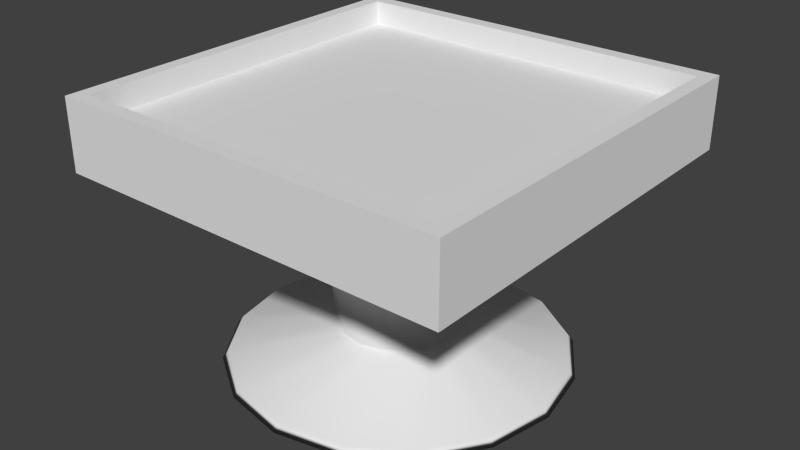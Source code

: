 # Source: untitled.blend  (saved by Blender 2.73.0; exported with 4.5.12 LTS)
import bpy
from mathutils import Matrix  # noqa: F401  (used for matrix-valued properties, if any)

bpy.ops.wm.read_factory_settings(use_empty=True)
scene = bpy.context.scene
scene.name = 'Scene'

# ---- collections
col_collection_1 = bpy.data.collections.new('Collection 1'); scene.collection.children.link(col_collection_1)

# ---- world
world_world = bpy.data.worlds.new('World'); scene.world = world_world
world_world.color = (0.05088, 0.05088, 0.05088)
world_world.use_sun_shadow = False
world_world.sun_shadow_jitter_overblur = 0.0
world_world.cycles.sampling_method = 'MANUAL'
world_world.cycles.sample_map_resolution = 256

# ---- meshes
me_cube_001 = bpy.data.meshes.new('Cube.001')
me_cube_001.from_pydata([(-1.0, -1.0, -1.0), (-1.0, 1.0, -1.0), (1.0, 1.0, -1.0), (1.0, -1.0, -1.0), (-1.0, -1.0, 1.0), (-1.0, 1.0, 1.0), (1.0, 1.0, 1.0), (1.0, -1.0, 1.0), (-1.0, 1.0, 0.0), (0.0, 1.0, 1.0), (1.0, 1.0, 0.0), (0.0, 1.0, -1.0), (-1.0, 1.0, -0.9276), (0.9304, 1.0, 1.0), (1.0, 1.0, -0.9276), (-0.9304, 1.0, -1.0), (-1.0, 1.0, 0.9276), (-0.9304, 1.0, 1.0), (1.0, 1.0, 0.9276), (0.9304, 1.0, -1.0), (0.0, 1.0, -0.9276), (0.0, 1.0, 0.9276), (-0.9304, 1.0, 0.0), (0.9304, 1.0, 0.0), (0.9304, 1.0, 0.9276), (-0.9304, 1.0, 0.9276), (-0.9304, 1.0, -0.9276), (0.9304, 1.0, -0.9276), (-1.0, -1.0, 0.0), (-1.0, 1.0, -0.9276), (1.0, 1.0, -0.9276), (-1.0, 1.0, 0.9276), (1.0, 1.0, 0.9276), (0.0, 1.0, -0.9276), (0.0, 1.0, 0.9276), (-0.9304, 1.0, 0.0), (0.9304, 1.0, 0.0), (0.9304, 1.0, 0.9276), (-0.9304, 1.0, 0.9276), (-0.9304, 1.0, -0.9276), (0.9304, 1.0, -0.9276), (0.0, 0.3139, 0.0), (0.0, 0.3139, -0.9276), (0.0, 0.3139, 0.9276), (-0.9304, 0.3139, 0.0), (0.9304, 0.3139, 0.0), (0.9304, 0.3139, 0.9276), (-0.9304, 0.3139, 0.9276), (-0.9304, 0.3139, -0.9276), (0.9304, 0.3139, -0.9276), (1.0, -1.0, 0.0), (0.0, -1.0, 1.0), (0.0, -1.0, -1.0), (-1.0, -1.0, 0.5), (1.0, -1.0, -0.5), (-0.5, -1.0, 1.0), (0.5, -1.0, -1.0), (-1.0, -1.0, -0.5), (1.0, -1.0, 0.5), (0.5, -1.0, 1.0), (-0.5, -1.0, -1.0), (0.000793, -1.163, -0.5973), (-0.0008001, -1.163, 0.5973), (0.5973, -1.163, 0.0007985), (-0.5973, -1.163, -0.0007946), (-0.4465, -1.163, 0.4453), (0.4453, -1.163, 0.4465), (0.4465, -1.163, -0.4453), (-0.4453, -1.163, -0.4465), (-1.0, -1.0, 0.75), (1.0, -1.0, -0.75), (-0.75, -1.0, 1.0), (0.75, -1.0, -1.0), (-1.0, -1.0, -0.25), (1.0, -1.0, 0.25), (0.25, -1.0, 1.0), (-0.25, -1.0, -1.0), (0.0, -1.0, -0.75), (0.75, -1.0, 0.0), (-1.0, -1.0, 0.25), (1.0, -1.0, -0.25), (-0.25, -1.0, 1.0), (0.25, -1.0, -1.0), (-1.0, -1.0, -0.75), (1.0, -1.0, 0.75), (0.75, -1.0, 1.0), (-0.75, -1.0, -1.0), (0.0, -1.0, 0.75), (-0.75, -1.0, 0.0), (-0.562, -1.163, 0.228), (-0.5, -1.0, 0.75), (-0.2295, -1.163, 0.5614), (-0.75, -1.0, 0.5), (0.5614, -1.163, 0.2295), (0.5, -1.0, 0.75), (0.75, -1.0, 0.5), (0.228, -1.163, 0.562), (0.5, -1.0, -0.75), (0.562, -1.163, -0.228), (0.75, -1.0, -0.5), (0.2295, -1.163, -0.5614), (-0.5, -1.0, -0.75), (-0.5614, -1.163, -0.2295), (-0.228, -1.163, -0.562), (-0.75, -1.0, -0.5), (-0.75, -1.0, -0.25), (-0.25, -1.0, -0.75), (0.75, -1.0, -0.25), (0.75, -1.0, -0.75), (0.25, -1.0, 0.75), (0.75, -1.0, 0.75), (0.75, -1.0, 0.25), (-0.75, -1.0, 0.75), (-0.25, -1.0, 0.75), (-0.75, -1.0, 0.25), (0.25, -1.0, -0.75), (-0.75, -1.0, -0.75), (-7.034e-06, -6.593, 3.936e-06), (0.8239, -6.383, 4.031e-06), (0.3526, -3.126, 4.061e-06), (0.8533, -6.593, 3.943e-06), (0.2954, -5.572, 4.061e-06), (0.663, -1.686, 3.915e-06), (0.7612, -6.383, -0.3153), (0.3257, -3.126, -0.1349), (0.7884, -6.593, -0.3266), (0.2729, -5.572, -0.113), (0.6125, -1.686, -0.2537), (0.5826, -6.383, -0.5826), (0.2493, -3.126, -0.2493), (0.6034, -6.593, -0.6034), (0.2088, -5.572, -0.2088), (0.4688, -1.686, -0.4688), (0.3153, -6.383, -0.7612), (0.1349, -3.126, -0.3257), (0.3265, -6.593, -0.7884), (0.113, -5.572, -0.2729), (0.2537, -1.686, -0.6125), (-6.951e-06, -6.383, -0.8239), (-6.884e-06, -3.126, -0.3526), (-7.063e-06, -6.593, -0.8533), (-6.892e-06, -5.572, -0.2954), (-7.033e-06, -1.686, -0.663), (-0.3153, -6.383, -0.7612), (-0.1349, -3.126, -0.3257), (-0.3266, -6.593, -0.7884), (-0.113, -5.572, -0.2729), (-0.2537, -1.686, -0.6125), (-0.5826, -6.383, -0.5826), (-0.2493, -3.126, -0.2493), (-0.6034, -6.593, -0.6034), (-0.2089, -5.572, -0.2088), (-0.4688, -1.686, -0.4688), (-0.7612, -6.383, -0.3153), (-0.3257, -3.126, -0.1349), (-0.7884, -6.593, -0.3266), (-0.2729, -5.572, -0.113), (-0.6126, -1.686, -0.2537), (-0.8239, -6.383, 3.867e-06), (-0.3526, -3.126, 3.759e-06), (-0.8533, -6.593, 4.007e-06), (-0.2954, -5.572, 3.781e-06), (-0.663, -1.686, 3.919e-06), (-0.7612, -6.383, 0.3153), (-0.3257, -3.126, 0.1349), (-0.7884, -6.593, 0.3266), (-0.2729, -5.572, 0.113), (-0.6126, -1.686, 0.2537), (-0.5826, -6.383, 0.5826), (-0.2493, -3.126, 0.2493), (-0.6034, -6.593, 0.6034), (-0.2089, -5.572, 0.2089), (-0.4688, -1.686, 0.4688), (-0.3153, -6.383, 0.7612), (-0.1349, -3.126, 0.3257), (-0.3266, -6.593, 0.7884), (-0.113, -5.572, 0.2729), (-0.2537, -1.686, 0.6126), (-7.141e-06, -6.383, 0.8239), (-7.194e-06, -3.126, 0.3526), (-7.03e-06, -6.593, 0.8533), (-7.182e-06, -5.572, 0.2954), (-7.052e-06, -1.686, 0.663), (0.3153, -6.383, 0.7612), (0.1349, -3.126, 0.3257), (0.3265, -6.593, 0.7884), (0.113, -5.572, 0.2729), (0.2537, -1.686, 0.6126), (0.5826, -6.383, 0.5826), (0.2493, -3.126, 0.2493), (0.6034, -6.593, 0.6034), (0.2088, -5.572, 0.2089), (0.4688, -1.686, 0.4688), (0.7612, -6.383, 0.3153), (0.3257, -3.126, 0.1349), (0.7884, -6.593, 0.3266), (0.2729, -5.572, 0.113), (0.6125, -1.686, 0.2537)], [], [(4, 5, 16, 8, 12, 1, 0, 83, 57, 73, 28, 79, 53, 69), (27, 14, 2, 19), (6, 7, 84, 58, 74, 50, 80, 54, 70, 3, 2, 14, 10, 18), (116, 83, 0, 86), (0, 1, 15, 11, 19, 2, 3, 72, 56, 82, 52, 76, 60, 86), (7, 6, 13, 9, 17, 5, 4, 71, 55, 81, 51, 75, 59, 85), (26, 20, 11, 15), (20, 26, 39, 33), (24, 18, 10, 23), (23, 27, 40, 36), (9, 13, 24, 21), (13, 6, 18, 24), (16, 25, 22, 8), (5, 17, 25, 16), (17, 9, 21, 25), (12, 26, 15, 1), (8, 22, 26, 12), (27, 20, 33, 40), (20, 27, 19, 11), (27, 14, 30, 40), (23, 10, 14, 27), (39, 35, 44, 48), (33, 39, 48, 42), (36, 40, 49, 45), (40, 33, 42, 49), (12, 26, 39, 29), (26, 22, 35, 39), (25, 21, 34, 38), (16, 25, 38, 31), (22, 25, 38, 35), (24, 18, 32, 37), (21, 24, 37, 34), (24, 23, 36, 37), (47, 43, 41, 44), (43, 46, 45, 41), (44, 41, 42, 48), (41, 45, 49, 42), (38, 34, 43, 47), (35, 38, 47, 44), (34, 37, 46, 43), (37, 36, 45, 46), (115, 77, 52, 82), (114, 79, 28, 88), (113, 90, 65, 91), (112, 69, 53, 92), (111, 93, 63, 78), (110, 94, 66, 95), (109, 87, 62, 96), (108, 97, 56, 72), (107, 98, 67, 99), (106, 101, 60, 76), (105, 73, 57, 104), (102, 105, 104, 68), (64, 88, 105, 102), (88, 28, 73, 105), (77, 106, 76, 52), (61, 103, 106, 77), (103, 68, 101, 106), (80, 107, 99, 54), (50, 78, 107, 80), (78, 63, 98, 107), (70, 108, 72, 3), (54, 99, 108, 70), (99, 67, 97, 108), (94, 109, 96, 66), (59, 75, 109, 94), (75, 51, 87, 109), (84, 110, 95, 58), (7, 85, 110, 84), (85, 59, 94, 110), (74, 111, 78, 50), (58, 95, 111, 74), (95, 66, 93, 111), (90, 112, 92, 65), (55, 71, 112, 90), (71, 4, 69, 112), (87, 113, 91, 62), (51, 81, 113, 87), (81, 55, 90, 113), (89, 114, 88, 64), (65, 92, 114, 89), (92, 53, 79, 114), (97, 115, 82, 56), (67, 100, 115, 97), (100, 61, 77, 115), (101, 116, 86, 60), (68, 104, 116, 101), (104, 57, 83, 116), (120, 118, 123, 125), (125, 123, 128, 130), (130, 128, 133, 135), (135, 133, 138, 140), (140, 138, 143, 145), (145, 143, 148, 150), (150, 148, 153, 155), (155, 153, 158, 160), (160, 158, 163, 165), (165, 163, 168, 170), (170, 168, 173, 175), (175, 173, 178, 180), (180, 178, 183, 185), (185, 183, 188, 190), (190, 188, 193, 195), (195, 193, 118, 120), (121, 119, 124, 126), (126, 124, 129, 131), (131, 129, 134, 136), (136, 134, 139, 141), (141, 139, 144, 146), (146, 144, 149, 151), (151, 149, 154, 156), (156, 154, 159, 161), (161, 159, 164, 166), (166, 164, 169, 171), (171, 169, 174, 176), (176, 174, 179, 181), (181, 179, 184, 186), (186, 184, 189, 191), (191, 189, 194, 196), (196, 194, 119, 121), (122, 63, 98, 127), (127, 98, 67, 132), (132, 67, 100, 137), (137, 100, 61, 142), (142, 61, 103, 147), (147, 103, 68, 152), (152, 68, 102, 157), (157, 102, 64, 162), (162, 64, 89, 167), (167, 89, 65, 172), (177, 91, 62, 182), (182, 62, 96, 187), (172, 65, 91, 177), (197, 93, 63, 122), (192, 66, 93, 197), (117, 125, 130), (118, 121, 126, 123), (123, 126, 131, 128), (128, 131, 136, 133), (133, 136, 141, 138), (138, 141, 146, 143), (143, 146, 151, 148), (148, 151, 156, 153), (153, 156, 161, 158), (158, 161, 166, 163), (163, 166, 171, 168), (168, 171, 176, 173), (173, 176, 181, 178), (178, 181, 186, 183), (183, 186, 191, 188), (188, 191, 196, 193), (193, 196, 121, 118), (119, 122, 127, 124), (124, 127, 132, 129), (129, 132, 137, 134), (134, 137, 142, 139), (139, 142, 147, 144), (144, 147, 152, 149), (149, 152, 157, 154), (154, 157, 162, 159), (159, 162, 167, 164), (164, 167, 172, 169), (169, 172, 177, 174), (174, 177, 182, 179), (179, 182, 187, 184), (184, 187, 192, 189), (189, 192, 197, 194), (194, 197, 122, 119), (117, 120, 125), (187, 96, 66, 192), (117, 130, 135), (117, 135, 140), (117, 140, 145), (117, 145, 150), (117, 150, 155), (117, 155, 160), (117, 160, 165), (117, 165, 170), (117, 170, 175), (117, 175, 180), (117, 180, 185), (117, 185, 190), (117, 190, 195), (117, 195, 120)])
me_cube_001.polygons.foreach_set('use_smooth', [0, 0, 0, 0, 0, 0, 0, 0, 0, 0, 0, 0, 0, 0, 0, 0, 0, 0, 0, 0, 0, 0, 0, 0, 0, 0, 0, 0, 0, 0, 0, 0, 0, 0, 0, 0, 0, 0, 0, 0, 0, 0, 0, 0, 0, 0, 0, 0, 0, 0, 0, 0, 0, 0, 0, 0, 0, 0, 0, 0, 0, 0, 0, 0, 0, 0, 0, 0, 0, 0, 0, 0, 0, 0, 0, 0, 0, 0, 0, 0, 0, 0, 0, 0, 0, 0, 0, 0, 1, 1, 1, 1, 1, 1, 1, 1, 1, 1, 1, 1, 1, 1, 1, 1, 1, 1, 1, 1, 1, 1, 1, 1, 1, 1, 1, 1, 1, 1, 1, 1, 1, 1, 1, 1, 1, 1, 1, 1, 1, 1, 1, 1, 1, 1, 1, 1, 1, 1, 1, 1, 1, 1, 1, 1, 1, 1, 1, 1, 1, 1, 1, 1, 1, 1, 1, 1, 1, 1, 1, 1, 1, 1, 1, 1, 1, 1, 1, 1, 1, 1, 1, 1, 1, 1, 1, 1, 1, 1, 1, 1, 1, 1, 1, 1])
_uv = me_cube_001.uv_layers.new(name='UVMap')
_uv.uv.foreach_set('vector', [0.7849, 0.3172, 0.5241, 0.3172, 0.5241, 0.3267, 0.5241, 0.4476, 0.5241, 0.5686, 0.5241, 0.578, 0.7849, 0.578, 0.7849, 0.5454, 0.7849, 0.5128, 0.7849, 0.4802, 0.7849, 0.4476, 0.7849, 0.415, 0.7849, 0.3824, 0.7849, 0.3498, 0.4627, 0.2623, 0.4536, 0.2623, 0.4536, 0.2717, 0.4627, 0.2717, 0.4536, 0.0004946, 0.7144, 0.0004946, 0.7144, 0.0331, 0.7144, 0.0657, 0.7144, 0.0983, 0.7144, 0.1309, 0.7144, 0.1635, 0.7144, 0.1961, 0.7144, 0.2287, 0.7144, 0.2613, 0.4536, 0.2613, 0.4536, 0.2519, 0.4536, 0.1309, 0.4536, 0.009937, 0.4398, 0.849, 0.4724, 0.849, 0.4724, 0.8816, 0.4398, 0.8816, 0.5231, 0.578, 0.5231, 0.3172, 0.514, 0.3172, 0.3927, 0.3172, 0.2714, 0.3172, 0.2623, 0.3172, 0.2623, 0.578, 0.2949, 0.578, 0.3275, 0.578, 0.3601, 0.578, 0.3927, 0.578, 0.4253, 0.578, 0.4579, 0.578, 0.4905, 0.578, 0.0004946, 0.578, 0.0004946, 0.3172, 0.00957, 0.3172, 0.1309, 0.3172, 0.2522, 0.3172, 0.2613, 0.3172, 0.2613, 0.578, 0.2287, 0.578, 0.1961, 0.578, 0.1635, 0.578, 0.1309, 0.578, 0.0983, 0.578, 0.0657, 0.578, 0.0331, 0.578, 0.7053, 0.2623, 0.584, 0.2623, 0.584, 0.2717, 0.7053, 0.2717, 0.8367, 0.0004946, 0.9581, 0.0004946, 0.9581, 0.0004946, 0.8367, 0.0004946, 0.9947, 0.579, 0.9857, 0.579, 0.9857, 0.7, 0.9947, 0.7, 0.4536, 0.2756, 0.4536, 0.2756, 0.4536, 0.2756, 0.4536, 0.2756, 0.584, 0.3068, 0.4627, 0.3068, 0.4627, 0.3162, 0.584, 0.3162, 0.4627, 0.3068, 0.4536, 0.3068, 0.4536, 0.3162, 0.4627, 0.3162, 0.9995, 0.1185, 0.9904, 0.1185, 0.9904, 0.2394, 0.9995, 0.2394, 0.7144, 0.3068, 0.7053, 0.3068, 0.7053, 0.3162, 0.7144, 0.3162, 0.7053, 0.3068, 0.584, 0.3068, 0.584, 0.3162, 0.7053, 0.3162, 0.7144, 0.2623, 0.7053, 0.2623, 0.7053, 0.2717, 0.7144, 0.2717, 0.9995, 0.2394, 0.9904, 0.2394, 0.9904, 0.3604, 0.9995, 0.3604, 0.7154, 0.0004946, 0.8367, 0.0004946, 0.8367, 0.0004946, 0.7154, 0.0004946, 0.584, 0.2623, 0.4627, 0.2623, 0.4627, 0.2717, 0.584, 0.2717, 0.4536, 0.2957, 0.4536, 0.2867, 0.4536, 0.2867, 0.4536, 0.2957, 0.9947, 0.7, 0.9857, 0.7, 0.9857, 0.821, 0.9947, 0.821, 0.8861, 0.9193, 0.8861, 0.7983, 0.9755, 0.7983, 0.9755, 0.9193, 0.8367, 0.0004946, 0.9581, 0.0004946, 0.9581, 0.08997, 0.8367, 0.08997, 0.8664, 0.2394, 0.8664, 0.3604, 0.9558, 0.3604, 0.9559, 0.2394, 0.7154, 0.0004946, 0.8367, 0.0004946, 0.8367, 0.08997, 0.7154, 0.08997, 0.4536, 0.2857, 0.4536, 0.2766, 0.4536, 0.2766, 0.4536, 0.2857, 0.4536, 0.2746, 0.4536, 0.2746, 0.4536, 0.2746, 0.4536, 0.2746, 0.4724, 0.8826, 0.351, 0.8826, 0.351, 0.8826, 0.4724, 0.8826, 0.4546, 0.2857, 0.4546, 0.2766, 0.4546, 0.2766, 0.4546, 0.2857, 0.4536, 0.2746, 0.4536, 0.2746, 0.4536, 0.2746, 0.4536, 0.2746, 0.4536, 0.3058, 0.4536, 0.2967, 0.4536, 0.2967, 0.4536, 0.3058, 0.351, 0.8826, 0.2297, 0.8826, 0.2297, 0.8826, 0.351, 0.8826, 0.4536, 0.2756, 0.4536, 0.2756, 0.4536, 0.2756, 0.4536, 0.2756, 0.2432, 0.579, 0.1218, 0.579, 0.1218, 0.7, 0.2432, 0.7, 0.1218, 0.579, 0.0004946, 0.579, 0.0004946, 0.7, 0.1218, 0.7, 0.2432, 0.7, 0.1218, 0.7, 0.1218, 0.821, 0.2432, 0.821, 0.1218, 0.7, 0.0004946, 0.7, 0.0004946, 0.821, 0.1218, 0.821, 0.4724, 0.8826, 0.351, 0.8826, 0.351, 0.9721, 0.4724, 0.9721, 0.8664, 0.4823, 0.8664, 0.3614, 0.9559, 0.3614, 0.9558, 0.4823, 0.351, 0.8826, 0.2297, 0.8826, 0.2297, 0.9721, 0.351, 0.9721, 0.8664, 0.1185, 0.8664, 0.2394, 0.9559, 0.2394, 0.9559, 0.1185, 0.3094, 0.849, 0.342, 0.849, 0.342, 0.8816, 0.3094, 0.8816, 0.7523, 0.415, 0.7849, 0.415, 0.7849, 0.4476, 0.7523, 0.4476, 0.6871, 0.3498, 0.7197, 0.3498, 0.7127, 0.3896, 0.6844, 0.3744, 0.7523, 0.3498, 0.7849, 0.3498, 0.7849, 0.3824, 0.7523, 0.3824, 0.5567, 0.415, 0.5813, 0.4177, 0.5766, 0.4475, 0.5567, 0.4476, 0.5567, 0.3498, 0.5893, 0.3498, 0.5964, 0.3894, 0.5567, 0.3824, 0.6219, 0.3498, 0.6545, 0.3498, 0.6546, 0.3697, 0.6248, 0.3743, 0.2441, 0.849, 0.2768, 0.849, 0.2768, 0.8816, 0.2441, 0.8816, 0.2441, 0.7838, 0.2687, 0.781, 0.2837, 0.8093, 0.2441, 0.8164, 0.3746, 0.849, 0.4072, 0.849, 0.4072, 0.8816, 0.3746, 0.8816, 0.4398, 0.7838, 0.4724, 0.7838, 0.4724, 0.8164, 0.4398, 0.8164, 0.4152, 0.7812, 0.4398, 0.7838, 0.4398, 0.8164, 0.4, 0.8095, 0.7324, 0.4477, 0.7523, 0.4476, 0.7523, 0.4802, 0.7277, 0.4776, 0.7523, 0.4476, 0.7849, 0.4476, 0.7849, 0.4802, 0.7523, 0.4802, 0.342, 0.849, 0.3746, 0.849, 0.3746, 0.8816, 0.342, 0.8816, 0.3419, 0.8291, 0.3717, 0.8245, 0.3746, 0.849, 0.342, 0.849, 0.3717, 0.8245, 0.4, 0.8095, 0.4072, 0.849, 0.3746, 0.849, 0.9568, 0.2825, 0.9894, 0.2825, 0.9894, 0.3151, 0.9568, 0.3151, 0.9568, 0.2489, 0.9894, 0.2489, 0.9894, 0.2815, 0.9568, 0.2815, 0.5567, 0.4476, 0.5766, 0.4475, 0.5812, 0.4774, 0.5567, 0.4802, 0.9568, 0.3477, 0.9894, 0.3477, 0.9894, 0.3803, 0.9568, 0.3803, 0.9568, 0.3151, 0.9894, 0.3151, 0.9894, 0.3477, 0.9568, 0.3477, 0.2441, 0.8164, 0.2837, 0.8093, 0.2768, 0.849, 0.2441, 0.849, 0.5893, 0.3498, 0.6219, 0.3498, 0.6248, 0.3743, 0.5964, 0.3894, 0.5893, 0.3172, 0.6219, 0.3172, 0.6219, 0.3498, 0.5893, 0.3498, 0.6219, 0.3172, 0.6545, 0.3172, 0.6545, 0.3498, 0.6219, 0.3498, 0.9568, 0.1511, 0.9894, 0.1511, 0.9894, 0.1837, 0.9568, 0.1837, 0.9568, 0.1185, 0.9894, 0.1185, 0.9894, 0.1511, 0.9568, 0.1511, 0.5567, 0.3172, 0.5893, 0.3172, 0.5893, 0.3498, 0.5567, 0.3498, 0.9568, 0.2163, 0.9894, 0.2163, 0.9894, 0.2489, 0.9568, 0.2489, 0.9568, 0.1837, 0.9894, 0.1837, 0.9894, 0.2163, 0.9568, 0.2163, 0.5567, 0.3824, 0.5964, 0.3894, 0.5813, 0.4177, 0.5567, 0.415, 0.7197, 0.3498, 0.7523, 0.3498, 0.7523, 0.3824, 0.7127, 0.3896, 0.7197, 0.3172, 0.7523, 0.3172, 0.7523, 0.3498, 0.7197, 0.3498, 0.7523, 0.3172, 0.7849, 0.3172, 0.7849, 0.3498, 0.7523, 0.3498, 0.6545, 0.3498, 0.6871, 0.3498, 0.6844, 0.3744, 0.6546, 0.3697, 0.6545, 0.3172, 0.6871, 0.3172, 0.6871, 0.3498, 0.6545, 0.3498, 0.6871, 0.3172, 0.7197, 0.3172, 0.7197, 0.3498, 0.6871, 0.3498, 0.7278, 0.4179, 0.7523, 0.415, 0.7523, 0.4476, 0.7324, 0.4477, 0.7127, 0.3896, 0.7523, 0.3824, 0.7523, 0.415, 0.7278, 0.4179, 0.7523, 0.3824, 0.7849, 0.3824, 0.7849, 0.415, 0.7523, 0.415, 0.2768, 0.849, 0.3094, 0.849, 0.3094, 0.8816, 0.2768, 0.8816, 0.2837, 0.8093, 0.312, 0.8244, 0.3094, 0.849, 0.2768, 0.849, 0.312, 0.8244, 0.3419, 0.8291, 0.342, 0.849, 0.3094, 0.849, 0.4072, 0.849, 0.4398, 0.849, 0.4398, 0.8816, 0.4072, 0.8816, 0.4, 0.8095, 0.4398, 0.8164, 0.4398, 0.849, 0.4072, 0.849, 0.4398, 0.8164, 0.4724, 0.8164, 0.4724, 0.849, 0.4398, 0.849, 0.6963, 0.6577, 0.6688, 0.6577, 0.6688, 0.6988, 0.6963, 0.7003, 0.2276, 0.958, 0.2234, 0.9308, 0.1893, 0.9379, 0.1923, 0.9654, 0.4526, 0.3162, 0.4252, 0.3135, 0.4252, 0.2787, 0.4526, 0.2801, 0.4526, 0.2801, 0.4252, 0.2787, 0.4252, 0.2375, 0.4526, 0.2375, 0.4526, 0.2375, 0.4252, 0.2375, 0.4252, 0.1964, 0.4526, 0.195, 0.4526, 0.195, 0.4252, 0.1964, 0.4252, 0.1616, 0.4526, 0.1589, 0.2441, 0.7013, 0.2716, 0.704, 0.2716, 0.7389, 0.2441, 0.7374, 0.2441, 0.7374, 0.2716, 0.7389, 0.2716, 0.78, 0.2441, 0.78, 0.787, 0.57, 0.7898, 0.5427, 0.8307, 0.5469, 0.8294, 0.5744, 0.8294, 0.5744, 0.8307, 0.5469, 0.8654, 0.5504, 0.8653, 0.578, 0.4526, 0.0004946, 0.4252, 0.003206, 0.4252, 0.03806, 0.4526, 0.0366, 0.4526, 0.0366, 0.4252, 0.03806, 0.4252, 0.07918, 0.4526, 0.07918, 0.4526, 0.07918, 0.4252, 0.07918, 0.4252, 0.1203, 0.4526, 0.1218, 0.4526, 0.1218, 0.4252, 0.1203, 0.4252, 0.1552, 0.4526, 0.1579, 0.6963, 0.579, 0.6688, 0.5817, 0.6688, 0.6166, 0.6963, 0.6151, 0.6963, 0.6151, 0.6688, 0.6166, 0.6688, 0.6577, 0.6963, 0.6577, 0.5631, 0.6577, 0.2441, 0.6577, 0.2441, 0.6753, 0.5631, 0.6725, 0.5631, 0.6725, 0.2441, 0.6753, 0.2441, 0.6902, 0.5631, 0.6849, 0.3195, 0.2648, 0.0004946, 0.2701, 0.0004946, 0.2551, 0.3195, 0.2523, 0.3195, 0.2523, 0.0004946, 0.2551, 0.0004946, 0.2375, 0.3195, 0.2375, 0.3195, 0.2375, 0.0004946, 0.2375, 0.0004946, 0.22, 0.3195, 0.2228, 0.3195, 0.2228, 0.0004946, 0.22, 0.0004946, 0.205, 0.3195, 0.2103, 0.3773, 0.7527, 0.6963, 0.7475, 0.6963, 0.7624, 0.3773, 0.7652, 0.7859, 0.4361, 0.8155, 0.1185, 0.833, 0.1203, 0.8006, 0.4376, 0.8006, 0.4376, 0.833, 0.1203, 0.8506, 0.122, 0.8152, 0.4391, 0.8152, 0.4391, 0.8506, 0.122, 0.8654, 0.1236, 0.8277, 0.4403, 0.3195, 0.05195, 0.0004946, 0.04667, 0.0004946, 0.06159, 0.3195, 0.06444, 0.3195, 0.06444, 0.0004946, 0.06159, 0.0004946, 0.07918, 0.3195, 0.07918, 0.3195, 0.07918, 0.0004946, 0.07918, 0.0004946, 0.09678, 0.3195, 0.09392, 0.3195, 0.09392, 0.0004946, 0.09678, 0.0004946, 0.1117, 0.3195, 0.1064, 0.5631, 0.6305, 0.2441, 0.6252, 0.2441, 0.6401, 0.5631, 0.643, 0.5631, 0.643, 0.2441, 0.6401, 0.2441, 0.6577, 0.5631, 0.6577, 0.7154, 0.2473, 0.7836, 0.2474, 0.7836, 0.2176, 0.7154, 0.2142, 0.9168, 0.7036, 0.9165, 0.7718, 0.9449, 0.7705, 0.9449, 0.7023, 0.7836, 0.2132, 0.7154, 0.2103, 0.7154, 0.182, 0.7836, 0.1852, 0.7836, 0.1852, 0.7154, 0.182, 0.7154, 0.1522, 0.7836, 0.1521, 0.7836, 0.1521, 0.7154, 0.1522, 0.7154, 0.1224, 0.7836, 0.119, 0.7836, 0.119, 0.7154, 0.1224, 0.7154, 0.09402, 0.7836, 0.09096, 0.8861, 0.9203, 0.9542, 0.9232, 0.9542, 0.9515, 0.8861, 0.9483, 0.8861, 0.9483, 0.9542, 0.9515, 0.9542, 0.9813, 0.8861, 0.9814, 0.9275, 0.4834, 0.9275, 0.5516, 0.8977, 0.5515, 0.8944, 0.4834, 0.8944, 0.4834, 0.8977, 0.5515, 0.8693, 0.5515, 0.8664, 0.4833, 0.9165, 0.6733, 0.9847, 0.6701, 0.9847, 0.6403, 0.9165, 0.6402, 0.9165, 0.6402, 0.9847, 0.6403, 0.9847, 0.6104, 0.9165, 0.6071, 0.9165, 0.7013, 0.9847, 0.6984, 0.9847, 0.6701, 0.9165, 0.6733, 0.7154, 0.2804, 0.7836, 0.2772, 0.7836, 0.2474, 0.7154, 0.2473, 0.7154, 0.3084, 0.7836, 0.3055, 0.7836, 0.2772, 0.7154, 0.2804, 0.8064, 0.6882, 0.8281, 0.579, 0.7847, 0.579, 0.6688, 0.6577, 0.5631, 0.6577, 0.5631, 0.6725, 0.6688, 0.6988, 0.2234, 0.9308, 0.2276, 0.8219, 0.2154, 0.8245, 0.1893, 0.9379, 0.4252, 0.3135, 0.3195, 0.2648, 0.3195, 0.2523, 0.4252, 0.2787, 0.4252, 0.2787, 0.3195, 0.2523, 0.3195, 0.2375, 0.4252, 0.2375, 0.4252, 0.2375, 0.3195, 0.2375, 0.3195, 0.2228, 0.4252, 0.1964, 0.4252, 0.1964, 0.3195, 0.2228, 0.3195, 0.2103, 0.4252, 0.1616, 0.2716, 0.704, 0.3773, 0.7527, 0.3773, 0.7652, 0.2716, 0.7389, 0.2716, 0.7389, 0.3773, 0.7652, 0.3773, 0.78, 0.2716, 0.78, 0.7898, 0.5427, 0.8006, 0.4376, 0.8152, 0.4391, 0.8307, 0.5469, 0.8307, 0.5469, 0.8152, 0.4391, 0.8277, 0.4403, 0.8654, 0.5504, 0.4252, 0.003206, 0.3195, 0.05195, 0.3195, 0.06444, 0.4252, 0.03806, 0.4252, 0.03806, 0.3195, 0.06444, 0.3195, 0.07918, 0.4252, 0.07918, 0.4252, 0.07918, 0.3195, 0.07918, 0.3195, 0.09392, 0.4252, 0.1203, 0.4252, 0.1203, 0.3195, 0.09392, 0.3195, 0.1064, 0.4252, 0.1552, 0.6688, 0.5817, 0.5631, 0.6305, 0.5631, 0.643, 0.6688, 0.6166, 0.6688, 0.6166, 0.5631, 0.643, 0.5631, 0.6577, 0.6688, 0.6577, 0.0004946, 0.8831, 0.1883, 0.8831, 0.1883, 0.85, 0.0004946, 0.8655, 0.0004946, 0.8655, 0.1883, 0.85, 0.1883, 0.8219, 0.0004946, 0.8506, 0.6612, 0.8746, 0.4734, 0.9032, 0.4734, 0.8752, 0.6612, 0.8597, 0.6612, 0.8597, 0.4734, 0.8752, 0.4734, 0.8421, 0.6612, 0.8421, 0.6612, 0.8421, 0.4734, 0.8421, 0.4734, 0.809, 0.6612, 0.8245, 0.6612, 0.8245, 0.4734, 0.809, 0.4734, 0.781, 0.6612, 0.8096, 0.6622, 0.9709, 0.6622, 0.781, 0.6899, 0.7852, 0.6769, 0.9732, 0.4734, 0.9197, 0.6612, 0.9042, 0.6612, 0.9373, 0.4734, 0.9373, 0.4734, 0.9373, 0.6612, 0.9373, 0.6612, 0.9704, 0.4734, 0.9549, 0.4734, 0.9549, 0.6612, 0.9704, 0.6612, 0.9985, 0.4734, 0.9698, 0.8851, 0.8269, 0.6973, 0.7983, 0.6973, 0.8264, 0.8851, 0.8418, 0.8851, 0.8418, 0.6973, 0.8264, 0.6973, 0.8594, 0.8851, 0.8594, 0.8851, 0.8594, 0.6973, 0.8594, 0.6973, 0.8925, 0.8851, 0.877, 0.8851, 0.877, 0.6973, 0.8925, 0.6973, 0.9206, 0.8851, 0.8919, 0.0004946, 0.9156, 0.1883, 0.9442, 0.1883, 0.9162, 0.0004946, 0.9007, 0.0004946, 0.9007, 0.1883, 0.9162, 0.1883, 0.8831, 0.0004946, 0.8831, 0.8064, 0.6882, 0.8682, 0.5956, 0.8281, 0.579, 0.9165, 0.6071, 0.9847, 0.6104, 0.9847, 0.5821, 0.9165, 0.579, 0.8064, 0.6882, 0.7847, 0.579, 0.7446, 0.5956, 0.8064, 0.6882, 0.7446, 0.5956, 0.7139, 0.6263, 0.8064, 0.6882, 0.7139, 0.6263, 0.6973, 0.6665, 0.8064, 0.6882, 0.6973, 0.6665, 0.6973, 0.7099, 0.8064, 0.6882, 0.6973, 0.7099, 0.7139, 0.75, 0.8064, 0.6882, 0.7139, 0.75, 0.7446, 0.7807, 0.8064, 0.6882, 0.7446, 0.7807, 0.7847, 0.7973, 0.8064, 0.6882, 0.7847, 0.7973, 0.8281, 0.7973, 0.8064, 0.6882, 0.8281, 0.7973, 0.8682, 0.7807, 0.8064, 0.6882, 0.8682, 0.7807, 0.8989, 0.75, 0.8064, 0.6882, 0.8989, 0.75, 0.9155, 0.7099, 0.8064, 0.6882, 0.9155, 0.7099, 0.9155, 0.6665, 0.8064, 0.6882, 0.9155, 0.6665, 0.8989, 0.6263, 0.8064, 0.6882, 0.8989, 0.6263, 0.8682, 0.5956])
me_cube_001.materials.append(None)
me_cube_001.use_remesh_preserve_volume = False
me_cube_001.use_remesh_preserve_attributes = False
me_cube_001.use_mirror_vertex_groups = False
me_cube_001.update()

# ---- objects
ob_cube = bpy.data.objects.new('Cube', me_cube_001)

# ---- transforms, parenting, visibility, modifiers, constraints
ob_cube.location = (0.0, 0.0, 1.174)
ob_cube.rotation_euler = (1.571, -0.0, 0.0)
ob_cube.scale = (1.0, 0.1781, 1.0)
ob_cube.lineart.crease_threshold = 0.0

# ---- collection membership
col_collection_1.objects.link(ob_cube)

# ---- scene / render settings (as saved in the file)
scene.frame_start = 1; scene.frame_end = 250; scene.frame_set(2)
scene.render.engine = 'BLENDER_EEVEE_NEXT'
scene.render.resolution_percentage = 50
scene.render.dither_intensity = 0.0
scene.cycles.use_denoising = False
scene.cycles.samples = 10
scene.cycles.sampling_pattern = 'TABULATED_SOBOL'
scene.cycles.light_sampling_threshold = 0.0
scene.cycles.use_adaptive_sampling = False
scene.cycles.use_light_tree = False
scene.cycles.blur_glossy = 0.0
scene.cycles.pixel_filter_type = 'GAUSSIAN'
scene.cycles.sample_clamp_indirect = 0.0
scene.view_settings.view_transform = 'Standard'
bpy.context.view_layer.update()

# ---- added for rendering (the .blend has no active camera and no usable light): camera, sun
cam_auto = bpy.data.cameras.new('AutoCamera')
cam_auto.lens = 50.0
cam_auto.sensor_width = 36.0
cam_auto.clip_end = 1000.0
ob_auto_camera = bpy.data.objects.new('AutoCamera', cam_auto)
scene.collection.objects.link(ob_auto_camera)
ob_auto_camera.location = (2.90069, -3.48083, 2.99677)
ob_auto_camera.rotation_euler = (1.09748, -7.21219e-08, 0.694738)
scene.camera = ob_auto_camera
light_auto_sun = bpy.data.lights.new('AutoSun', 'SUN')
light_auto_sun.energy = 3.0
light_auto_sun.angle = 0.0523599
ob_auto_sun = bpy.data.objects.new('AutoSun', light_auto_sun)
scene.collection.objects.link(ob_auto_sun)
ob_auto_sun.rotation_euler = (0.872665, 0.174533, 0.523599)
bpy.context.view_layer.update()
